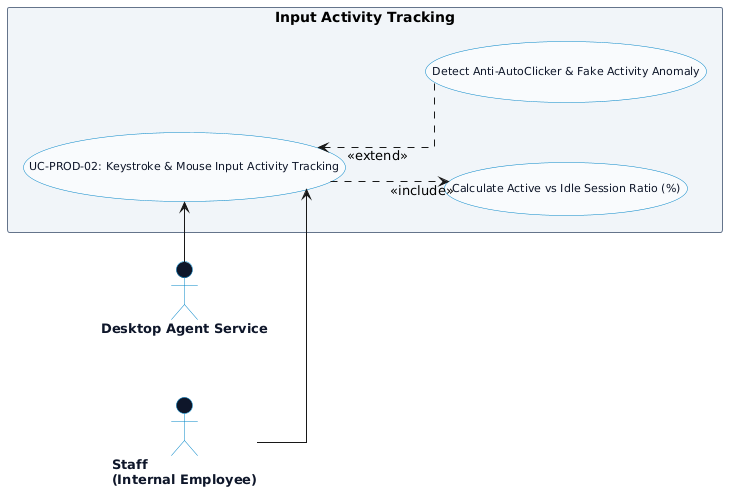

The diagram above was rendered by PlantUML. Its source (embedded in the PNG):
@startuml
left to right direction
skinparam packageStyle rectangle
skinparam backgroundColor #ffffff
skinparam shadowing false
skinparam actorStyle stickman

' CHỐNG DÍNH MŨI TÊN & LÀM THẲNG CHỮ <<include>>, <<extend>>
skinparam linetype ortho
skinparam nodesep 60
skinparam ranksep 80

' =====================================================
' STYLING CONFIGURATION
' =====================================================
skinparam usecase {
  BackgroundColor #f8fafc
  BorderColor #0284c7
  FontColor #0f172a
  FontSize 11
  FontName Arial
}

skinparam package {
  BackgroundColor #f1f5f9
  BorderColor #64748b
  FontColor #334155
  FontStyle bold
  FontSize 12
}

skinparam actor {
  BackgroundColor #0f172a
  BorderColor #0284c7
  FontColor #0f172a
  FontSize 13
  FontStyle bold
}

' =====================================================
' PRIMARY ACTOR (BÊN TRÁI)
' =====================================================
actor "Desktop Agent Service" as DESK

' =====================================================
' USE CASES FOR INPUT ACTIVITY TRACKING
' =====================================================
package "Input Activity Tracking" {
  usecase "UC-PROD-02: Keystroke & Mouse Input Activity Tracking" as UC_INP
  usecase "Calculate Active vs Idle Session Ratio (%)" as UC_RATIO
  usecase "Detect Anti-AutoClicker & Fake Activity Anomaly" as UC_FAKE
}

' =====================================================
' SECONDARY ACTORS (BÊN PHẢI)
' =====================================================
actor "Staff\n(Internal Employee)" as EMP

' =====================================================
' PRIMARY ACTOR CONNECTIONS
' =====================================================
DESK -right-> UC_INP

' =====================================================
' SECONDARY ACTOR CONNECTIONS
' =====================================================
UC_INP <-left- EMP

' =====================================================
' INCLUDE RELATIONSHIPS (CHỮ THẲNG HƯỚNG XUỐNG)
' =====================================================
UC_INP .down.> UC_RATIO : <<include>>

' =====================================================
' EXTEND RELATIONSHIPS (CHỮ THẲNG HƯỚNG LÊN)
' =====================================================
UC_FAKE .up.> UC_INP : <<extend>>

@enduml